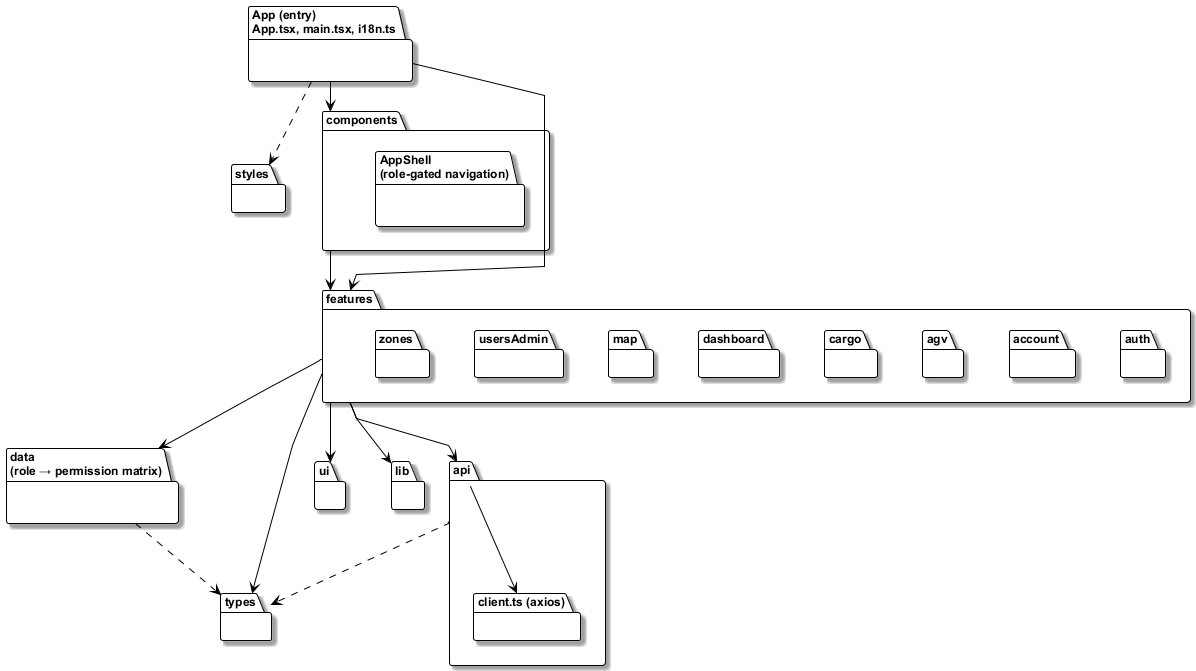

The diagram above was rendered by PlantUML. Its source (embedded in the PNG):
@startuml packages-frontend-v2
' Section 1.2 Package Diagram — wes-client (React SPA)
' Corrected against the implementation (wes-client @ 2026-08-09):
'   added the dashboard feature and the data package, and moved the
'   permission matrix out of components, where it does not live.
' Render: java -jar plantuml.jar -tpng packages-frontend-v2.puml   (requires Graphviz dot)

!include style-template.iuml
skinparam nodesep 45
skinparam ranksep 70
skinparam packageStyle folder
' polyline instead of the template's ortho routing, to match Figure II-2.
skinparam linetype polyline

package "App (entry)\nApp.tsx, main.tsx, i18n.ts" as app {}

package "components" as components {
  package "AppShell\n(role-gated navigation)" as shell #FFFFFF {}
}

package "features" as features {
  package "auth" as fauth #FFFFFF {}
  package "account" as faccount #FFFFFF {}
  package "agv" as fagv #FFFFFF {}
  package "cargo" as fcargo #FFFFFF {}
  package "dashboard" as fdash #FFFFFF {}
  package "map" as fmap #FFFFFF {}
  package "usersAdmin" as fusers #FFFFFF {}
  package "zones" as fzones #FFFFFF {}
}

package "api" as api {
  package "client.ts (axios)" as client #FFFFFF {}
}

package "data\n(role → permission matrix)" as data {}
package "types" as types {}
package "ui" as ui {}
package "lib" as lib {}
package "styles" as styles {}

app --> components
app --> features
components --> features
features --> api
features --> ui
features --> types
features --> lib
features --> data
api --> client
api ..> types
data ..> types
app ..> styles

@enduml